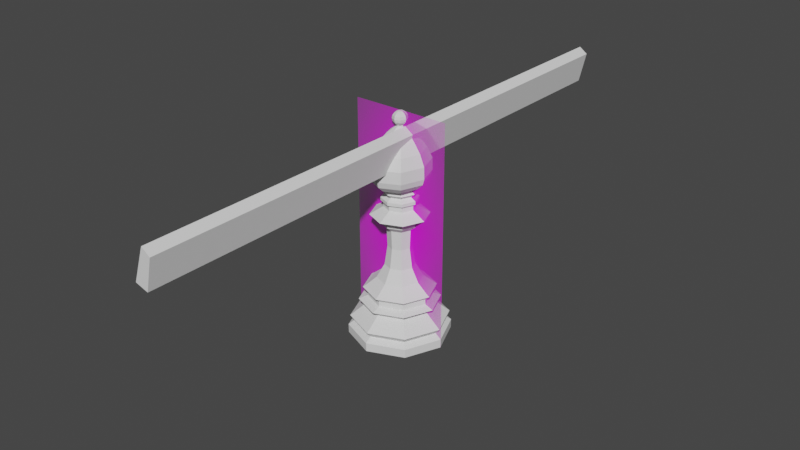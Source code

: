 # Source: bishop.blend  (saved by Blender 2.80.74; exported with 4.5.12 LTS)
import bpy
from mathutils import Matrix  # noqa: F401  (used for matrix-valued properties, if any)

bpy.ops.wm.read_factory_settings(use_empty=True)
scene = bpy.context.scene
scene.name = 'Scene'

# ---- collections
col_collection = bpy.data.collections.new('Collection'); scene.collection.children.link(col_collection)

# ---- images (referenced by path relative to the original .blend; pixels are not part of the script)
import os
ASSET_DIR = os.environ.get("B2B_ASSET_DIR", "")  # directory of the original .blend (textures are referenced by path, not embedded)
HERE = os.path.dirname(os.path.abspath(__file__))  # packed textures are extracted next to this script under _unpacked/

def load_image(name, relpath, width, height, colorspace="sRGB"):
    """Load a texture the original file referenced (path relative to the .blend, or extracted next to this script)."""
    p = next((c for c in (os.path.join(HERE, relpath), os.path.join(ASSET_DIR, relpath)) if relpath and os.path.exists(c)), "")
    if p:
        img = bpy.data.images.load(p, check_existing=True)
        img.name = name
    else:  # same state as the original file: an image datablock whose file is absent (Cycles renders it pink)
        img = bpy.data.images.new(name, width, height)
        img.source = "FILE"
        img.filepath = "//" + (relpath or name)
    img.colorspace_settings.name = colorspace
    return img
img_bishop_jpg = load_image('bishop.jpg', 'bishop.jpg', 1024, 1024, 'sRGB')

# ---- materials (node trees are filled in below, after node groups)
mat_pawn = bpy.data.materials.new('pawn')

# ---- material node trees
mat_pawn.use_nodes = True; mat_pawn.node_tree.nodes.clear()
_N = mat_pawn.node_tree.nodes; _L = mat_pawn.node_tree.links
n0 = _N.new('ShaderNodeOutputMaterial'); n0.name = 'Material Output'; n0.location = (300, 300)
n1 = _N.new('ShaderNodeTexImage'); n1.name = 'Image Texture'; n1.location = (-400, 60)
n1.image = img_bishop_jpg
n1.extension = 'CLIP'
n2 = _N.new('ShaderNodeBsdfDiffuse'); n2.name = 'Diffuse BSDF'; n2.location = (-200, 60)
n3 = _N.new('ShaderNodeBsdfTransparent'); n3.name = 'Transparent BSDF'; n3.location = (-200, 240)
n4 = _N.new('ShaderNodeMixShader'); n4.name = 'Mix Shader'; n4.location = (0, 300)
_L.new(n1.outputs[0], n2.inputs[0])
_L.new(n1.outputs[1], n4.inputs[0])
_L.new(n3.outputs[0], n4.inputs[1])
_L.new(n2.outputs[0], n4.inputs[2])
_L.new(n4.outputs[0], n0.inputs[0])
n0.is_active_output = True

# ---- world
world_world = bpy.data.worlds.new('World'); scene.world = world_world
world_world.use_nodes = True; world_world.node_tree.nodes.clear()
_N = world_world.node_tree.nodes; _L = world_world.node_tree.links
n0 = _N.new('ShaderNodeOutputWorld'); n0.name = 'World Output'; n0.location = (300, 300)
n1 = _N.new('ShaderNodeBackground'); n1.name = 'Background'; n1.location = (10, 300)
n1.inputs[0].default_value = (0.05088, 0.05088, 0.05088, 1.0)
_L.new(n1.outputs[0], n0.inputs[0])
n0.is_active_output = True
world_world.color = (0.05088, 0.05088, 0.05088)
world_world.use_sun_shadow = False
world_world.sun_shadow_jitter_overblur = 0.0

# ---- meshes
me_pawn = bpy.data.meshes.new('pawn')
me_pawn.from_pydata([(-0.015, -0.02555, 0.0), (0.015, -0.02555, 0.0), (-0.015, 0.02555, 0.0), (0.015, 0.02555, 0.0)], [], [(0, 1, 3, 2)])
_uv = me_pawn.uv_layers.new(name='UVMap')
_uv.uv.foreach_set('vector', [0.0, 0.0, 1.0, 0.0, 1.0, 1.0, 0.0, 1.0])
me_pawn.materials.append(mat_pawn)
me_pawn.use_remesh_preserve_volume = False
me_pawn.use_remesh_preserve_attributes = False
me_pawn.use_mirror_vertex_groups = False
me_pawn.update()
me_cylinder_001 = bpy.data.meshes.new('Cylinder.001')
me_cylinder_001.from_pydata([(2.716e-10, 0.009247, 0.0156), (0.01049, -1.627e-09, 0.0156), (-3.141e-09, -0.009247, 0.0156), (-0.01049, 6.6e-09, 0.0156), (0.007419, 0.006538, 0.0156), (0.007419, -0.006538, 0.0156), (-0.007419, -0.006538, 0.0156), (-0.007419, 0.006538, 0.0156), (-6.731e-11, 0.009714, 0.01087), (0.007793, 0.006869, 0.01087), (0.01102, -1.754e-09, 0.01087), (0.007793, -0.006869, 0.01087), (-3.638e-09, -0.009714, 0.01087), (-0.007793, -0.006869, 0.01087), (-0.01102, 6.881e-09, 0.01087), (-0.007793, 0.006869, 0.01087), (-2.201e-10, 0.01449, 0.006434), (0.01162, 0.01024, 0.006434), (0.01644, -2.844e-09, 0.006434), (0.01162, -0.01024, 0.006434), (-5.478e-09, -0.01449, 0.006434), (-0.01162, -0.01024, 0.006434), (-0.01644, 9.996e-09, 0.006434), (-0.01162, 0.01024, 0.006434), (-3.151e-10, 0.01315, 0.00457), (0.01055, 0.009299, 0.00457), (0.01492, -2.541e-09, 0.00457), (0.01055, -0.009299, 0.00457), (-5.039e-09, -0.01315, 0.00457), (-0.01055, -0.009299, 0.00457), (-0.01492, 9.087e-09, 0.00457), (-0.01055, 0.009299, 0.00457), (-4.233e-10, 0.01502, 0.002981), (0.01205, 0.01062, 0.002981), (0.01704, -3.019e-09, 0.002981), (0.01205, -0.01062, 0.002981), (-5.72e-09, -0.01502, 0.002981), (-0.01205, -0.01062, 0.002981), (-0.01704, 1.021e-08, 0.002981), (-0.01205, 0.01062, 0.002981), (-8.612e-10, 0.01497, 2.63e-16), (0.01201, 0.01058, 2.63e-16), (0.01698, -3.189e-09, 2.63e-16), (0.01201, -0.01058, 2.63e-16), (-5.673e-09, -0.01497, 2.63e-16), (-0.01201, -0.01058, 2.63e-16), (-0.01698, 9.735e-09, 2.63e-16), (-0.01201, 0.01058, 2.63e-16), (8.492e-11, 0.01192, 0.01263), (0.009562, 0.008427, 0.01263), (0.01352, -2.305e-09, 0.01263), (0.009562, -0.008427, 0.01263), (-4.305e-09, -0.01192, 0.01263), (-0.009562, -0.008427, 0.01263), (-0.01352, 8.294e-09, 0.01263), (-0.009562, 0.008427, 0.01263), (1.352e-10, 0.009343, 0.01379), (0.007496, 0.006606, 0.01379), (0.0106, -1.654e-09, 0.01379), (0.007496, -0.006606, 0.01379), (-3.312e-09, -0.009343, 0.01379), (-0.007496, -0.006606, 0.01379), (-0.0106, 6.658e-09, 0.01379), (-0.007496, 0.006606, 0.01379), (0.00686, 0.006046, 0.04317), (2.118e-09, 0.00855, 0.04317), (0.009702, -1.453e-09, 0.04317), (0.00686, -0.006046, 0.04317), (-1.043e-09, -0.00855, 0.04317), (-0.00686, -0.006046, 0.04317), (-0.009702, 6.158e-09, 0.04317), (-0.00686, 0.006046, 0.04317), (-0.00497, 3.453e-09, 0.02512), (-0.003514, 0.003097, 0.02512), (-4.252e-10, -0.00438, 0.02512), (-0.003514, -0.003097, 0.02512), (0.00497, -4.461e-10, 0.02512), (0.003514, -0.003097, 0.02512), (1.194e-09, 0.00438, 0.02512), (0.003514, 0.003097, 0.02512), (-0.006151, 4.133e-09, 0.04182), (1.668e-10, -0.005421, 0.04182), (0.006151, -6.925e-10, 0.04182), (2.171e-09, 0.005421, 0.04182), (-0.004349, 0.003833, 0.04182), (-0.004349, -0.003833, 0.04182), (0.004349, -0.003833, 0.04182), (0.004349, 0.003833, 0.04182), (0.003697, 0.003259, 0.04095), (0.005229, 1.221e-10, 0.04095), (0.003697, -0.003259, 0.04095), (1.424e-09, -0.004608, 0.04095), (-0.003697, -0.003259, 0.04095), (-0.005229, 1.904e-09, 0.04095), (-0.003697, 0.003259, 0.04095), (2.089e-09, 0.004608, 0.04095), (0.008567, 0.00755, 0.01699), (0.008567, -0.00755, 0.01699), (-0.008567, -0.00755, 0.01699), (-0.008567, 0.00755, 0.01699), (-0.01212, 7.509e-09, 0.01699), (-3.576e-09, -0.01068, 0.01699), (0.01212, -1.992e-09, 0.01699), (3.649e-10, 0.01068, 0.01699), (-0.007608, 4.945e-09, 0.02047), (-1.717e-09, -0.006705, 0.02047), (0.007608, -1.022e-09, 0.02047), (7.589e-10, 0.006705, 0.02047), (0.00538, 0.004741, 0.02047), (0.00538, -0.004741, 0.02047), (-0.00538, -0.004741, 0.02047), (-0.00538, 0.004741, 0.02047), (-0.003036, 0.002676, 0.03836), (-0.003036, -0.002676, 0.03836), (0.003036, -0.002676, 0.03836), (0.003036, 0.002676, 0.03836), (-0.004294, 3.077e-09, 0.03836), (5.306e-10, -0.003785, 0.03836), (0.004294, -2.92e-10, 0.03836), (1.93e-09, 0.003785, 0.03836), (-0.00627, 4.183e-09, 0.04018), (-3.093e-11, -0.005526, 0.04018), (0.00627, -7.359e-10, 0.04018), (2.012e-09, 0.005526, 0.04018), (-0.004434, 0.003908, 0.04018), (-0.004434, -0.003908, 0.04018), (0.004434, -0.003908, 0.04018), (0.004434, 0.003908, 0.04018), (0.005283, -1.488e-10, 0.04581), (0.003736, -0.003293, 0.04581), (1.074e-09, -0.004656, 0.04581), (-0.003736, -0.003293, 0.04581), (-0.005283, 2.621e-09, 0.04581), (-0.003736, 0.003293, 0.04581), (2.181e-09, 0.004656, 0.04581), (0.003736, 0.003293, 0.04581), (0.005283, -1.488e-10, 0.04747), (0.003736, -0.003293, 0.04747), (1.074e-09, -0.004656, 0.04747), (-0.003736, -0.003293, 0.04747), (-0.005283, 2.621e-09, 0.04747), (-0.003736, 0.003293, 0.04747), (2.181e-09, 0.004656, 0.04747), (0.003736, 0.003293, 0.04747), (0.006154, -3.172e-10, 0.04799), (0.004351, -0.003835, 0.04799), (8.411e-10, -0.005423, 0.04799), (-0.004351, -0.003835, 0.04799), (-0.006154, 2.909e-09, 0.04799), (-0.004351, 0.003835, 0.04799), (2.13e-09, 0.005423, 0.04799), (0.004351, 0.003835, 0.04799), (-0.006126, 2.923e-09, 0.04902), (-0.004332, 0.003818, 0.04902), (8.608e-10, -0.005399, 0.04902), (0.004332, 0.003818, 0.04902), (2.144e-09, 0.005399, 0.04902), (0.004332, -0.003818, 0.04902), (0.006126, -2.896e-10, 0.04902), (-0.004332, -0.003818, 0.04902), (0.00779, 0.006866, 0.0177), (0.00779, -0.006866, 0.0177), (-0.00779, -0.006866, 0.0177), (-0.00779, 0.006866, 0.0177), (-0.01102, 6.889e-09, 0.0177), (-3.14e-09, -0.009709, 0.0177), (0.01102, -1.751e-09, 0.0177), (4.442e-10, 0.009709, 0.0177), (-0.002821, 0.002486, 0.0318), (-0.002821, -0.002486, 0.0318), (0.002821, -0.002486, 0.0318), (0.002821, 0.002486, 0.0318), (-0.003989, 2.9e-09, 0.0318), (2.896e-10, -0.003516, 0.0318), (0.003989, -2.29e-10, 0.0318), (1.589e-09, 0.003516, 0.0318), (-0.00444, 2.374e-09, 0.05003), (-0.003139, 0.002767, 0.05003), (1.249e-09, -0.003913, 0.05003), (0.003139, 0.002767, 0.05003), (2.179e-09, 0.003913, 0.05003), (0.003139, -0.002767, 0.05003), (0.00444, 4.646e-11, 0.05003), (-0.003139, -0.002767, 0.05003), (-0.005815, 2.848e-09, 0.05129), (-0.004112, 0.003624, 0.05129), (9.324e-10, -0.005125, 0.05129), (0.004112, 0.003624, 0.05129), (2.15e-09, 0.005125, 0.05129), (0.004112, -0.003624, 0.05129), (0.005815, -2.005e-10, 0.05129), (-0.004112, -0.003624, 0.05129), (-0.004639, 2.426e-09, 0.05226), (-0.00328, 0.002891, 0.05226), (1.226e-09, -0.004089, 0.05226), (0.00328, 0.002891, 0.05226), (2.198e-09, 0.004089, 0.05226), (0.00328, -0.002891, 0.05226), (0.004639, -6.982e-12, 0.05226), (-0.00328, -0.002891, 0.05226), (1.63e-09, 0.003827, 0.07073), (1.682e-09, 0.006957, 0.05346), (0.002706, 0.002706, 0.07073), (0.003997, 0.003997, 0.06856), (0.005587, 0.005587, 0.06532), (0.006703, 0.006703, 0.06149), (0.006762, 0.006762, 0.05749), (0.00492, 0.00492, 0.05346), (0.002706, 0.002706, 0.05225), (0.003827, 2.538e-09, 0.07073), (0.005652, 2.298e-09, 0.06856), (0.007902, 2.334e-09, 0.06532), (0.00948, 2.285e-09, 0.06149), (0.009562, 2.318e-09, 0.05749), (0.006957, 2.413e-09, 0.05346), (0.003827, 2.538e-09, 0.05225), (0.002706, -0.002706, 0.07073), (0.003997, -0.003997, 0.06856), (0.005587, -0.005587, 0.06532), (0.006703, -0.006703, 0.06149), (0.006762, -0.006762, 0.05749), (0.00492, -0.00492, 0.05346), (0.002706, -0.002706, 0.05225), (1.726e-09, -0.003827, 0.07073), (1.552e-09, -0.005652, 0.06856), (1.471e-09, -0.007902, 0.06532), (1.949e-09, -0.00948, 0.06149), (1.635e-09, -0.009562, 0.05749), (1.588e-09, -0.006957, 0.05346), (1.726e-09, -0.003827, 0.05225), (-0.002706, -0.002706, 0.07073), (-0.003997, -0.003997, 0.06856), (-0.005587, -0.005587, 0.06532), (-0.006703, -0.006703, 0.06149), (-0.006762, -0.006762, 0.05749), (-0.00492, -0.00492, 0.05346), (-0.002706, -0.002706, 0.05225), (-0.003827, 2.538e-09, 0.07073), (-0.005652, 2.484e-09, 0.06856), (-0.007902, 2.334e-09, 0.06532), (-0.00948, 1.843e-09, 0.06149), (-0.009562, 2.249e-09, 0.05749), (-0.006957, 2.573e-09, 0.05346), (-0.003827, 2.538e-09, 0.05225), (-0.002706, 0.002706, 0.07073), (-0.003997, 0.003997, 0.06856), (-0.005587, 0.005587, 0.06532), (-0.006703, 0.006703, 0.06149), (-0.006762, 0.006762, 0.05749), (-0.00492, 0.00492, 0.05346), (-0.002706, 0.002706, 0.05225), (1.711e-09, 0.001142, 0.07276), (1.552e-09, 0.005652, 0.06856), (1.471e-09, 0.007902, 0.06532), (6.25e-10, 0.00948, 0.06149), (1.293e-09, 0.009562, 0.05749), (1.726e-09, 0.003827, 0.05225), (0.006351, 0.006351, 0.05547), (0.008982, 2.369e-09, 0.05547), (0.006351, -0.006351, 0.05547), (1.627e-09, -0.008982, 0.05547), (-0.006351, -0.006351, 0.05547), (-0.008982, 2.414e-09, 0.05547), (-0.006351, 0.006351, 0.05547), (1.485e-09, 0.008982, 0.05547), (0.0008076, 0.0008076, 0.07276), (0.001142, 2.575e-09, 0.07276), (0.0008076, -0.0008076, 0.07276), (1.74e-09, -0.001142, 0.07276), (-0.0008076, -0.0008076, 0.07276), (-0.001142, 2.575e-09, 0.07276), (-0.0008076, 0.0008076, 0.07276), (1.711e-09, 0.001142, 0.07317), (0.0008076, 0.0008076, 0.07317), (0.001142, 2.575e-09, 0.07317), (0.0008076, -0.0008076, 0.07317), (1.74e-09, -0.001142, 0.07317), (-0.0008076, -0.0008076, 0.07317), (-0.001142, 2.575e-09, 0.07317), (-0.0008076, 0.0008076, 0.07317), (1.734e-09, 0.0009066, 0.0775), (1.734e-09, 0.001675, 0.07364), (0.000641, 0.000641, 0.0775), (0.001184, 0.001184, 0.07699), (0.001548, 0.001548, 0.07622), (0.001675, 0.001675, 0.07531), (0.001548, 0.001548, 0.07441), (0.001184, 0.001184, 0.07364), (0.000641, 0.000641, 0.07312), (0.0009066, 2.188e-09, 0.0775), (0.001675, 2.133e-09, 0.07699), (0.002189, 2.133e-09, 0.07622), (0.002369, 2.133e-09, 0.07531), (0.002189, 2.133e-09, 0.07441), (0.001675, 2.133e-09, 0.07364), (0.0009066, 2.188e-09, 0.07312), (0.000641, -0.000641, 0.0775), (0.001184, -0.001184, 0.07699), (0.001548, -0.001548, 0.07622), (0.001675, -0.001675, 0.07531), (0.001548, -0.001548, 0.07441), (0.001184, -0.001184, 0.07364), (0.000641, -0.000641, 0.07312), (1.757e-09, -0.0009066, 0.0775), (1.702e-09, -0.001675, 0.07699), (1.702e-09, -0.002189, 0.07622), (1.812e-09, -0.002369, 0.07531), (1.702e-09, -0.002189, 0.07441), (1.702e-09, -0.001675, 0.07364), (1.757e-09, -0.0009066, 0.07312), (-0.000641, -0.000641, 0.0775), (-0.001184, -0.001184, 0.07699), (-0.001548, -0.001548, 0.07622), (-0.001675, -0.001675, 0.07531), (-0.001548, -0.001548, 0.07441), (-0.001184, -0.001184, 0.07364), (-0.000641, -0.000641, 0.07312), (-0.0009066, 2.188e-09, 0.0775), (-0.001675, 2.188e-09, 0.07699), (-0.002189, 2.133e-09, 0.07622), (-0.002369, 2.023e-09, 0.07531), (-0.002189, 2.133e-09, 0.07441), (-0.001675, 2.188e-09, 0.07364), (-0.0009066, 2.188e-09, 0.07312), (-0.000641, 0.000641, 0.0775), (-0.001184, 0.001184, 0.07699), (-0.001548, 0.001548, 0.07622), (-0.001675, 0.001675, 0.07531), (-0.001548, 0.001548, 0.07441), (-0.001184, 0.001184, 0.07364), (-0.000641, 0.000641, 0.07312), (1.734e-09, 1.807e-09, 0.07768), (1.702e-09, 0.001675, 0.07699), (1.702e-09, 0.002189, 0.07622), (1.481e-09, 0.002369, 0.07531), (1.702e-09, 0.002189, 0.07441), (1.757e-09, 0.0009066, 0.07312)], [], [(42, 41, 33, 34), (43, 42, 34, 35), (44, 43, 35, 36), (45, 44, 36, 37), (46, 45, 37, 38), (47, 46, 38, 39), (40, 47, 39, 32), (108, 79, 76, 106), (84, 80, 70, 71), (17, 16, 8, 9), (40, 41, 42, 43, 44, 45, 46, 47), (25, 26, 34, 33), (25, 33, 32, 24), (24, 31, 23, 16), (31, 30, 22, 23), (30, 29, 21, 22), (29, 28, 20, 21), (28, 27, 19, 20), (27, 26, 18, 19), (10, 9, 49, 50), (40, 32, 33, 41), (24, 32, 39, 31), (30, 31, 39, 38), (29, 30, 38, 37), (28, 29, 37, 36), (27, 28, 36, 35), (26, 27, 35, 34), (18, 17, 9, 10), (26, 25, 17, 18), (25, 24, 16, 17), (16, 23, 15, 8), (23, 22, 14, 15), (22, 21, 13, 14), (21, 20, 12, 13), (20, 19, 11, 12), (19, 18, 10, 11), (63, 56, 48, 55), (111, 73, 78, 107), (104, 72, 73, 111), (110, 75, 72, 104), (105, 74, 75, 110), (109, 77, 74, 105), (106, 76, 77, 109), (11, 10, 50, 51), (12, 11, 51, 52), (13, 12, 52, 53), (14, 13, 53, 54), (15, 14, 54, 55), (8, 15, 55, 48), (9, 8, 48, 49), (49, 57, 58, 50), (50, 58, 59, 51), (51, 59, 60, 52), (52, 60, 61, 53), (53, 61, 62, 54), (54, 62, 63, 55), (56, 0, 4, 57), (48, 56, 57, 49), (85, 81, 68, 69), (86, 82, 66, 67), (87, 83, 65, 64), (83, 84, 71, 65), (80, 85, 69, 70), (81, 86, 67, 68), (82, 87, 64, 66), (57, 4, 1, 58), (62, 3, 7, 63), (60, 2, 6, 61), (58, 1, 5, 59), (0, 103, 96, 4), (63, 7, 0, 56), (61, 6, 3, 62), (59, 5, 2, 60), (122, 127, 87, 82), (121, 126, 86, 81), (120, 125, 85, 80), (123, 124, 84, 83), (127, 123, 83, 87), (126, 122, 82, 86), (125, 121, 81, 85), (124, 120, 80, 84), (107, 78, 79, 108), (1, 102, 97, 5), (5, 97, 101, 2), (2, 101, 98, 6), (6, 98, 100, 3), (3, 100, 99, 7), (7, 99, 103, 0), (4, 96, 102, 1), (167, 107, 108, 160), (166, 106, 109, 161), (161, 109, 105, 165), (165, 105, 110, 162), (162, 110, 104, 164), (164, 104, 111, 163), (163, 111, 107, 167), (160, 108, 106, 166), (168, 172, 116, 112), (169, 173, 117, 113), (170, 174, 118, 114), (171, 175, 119, 115), (175, 168, 112, 119), (172, 169, 113, 116), (173, 170, 114, 117), (174, 171, 115, 118), (112, 116, 120, 124), (113, 117, 121, 125), (114, 118, 122, 126), (115, 119, 123, 127), (119, 112, 124, 123), (116, 113, 125, 120), (117, 114, 126, 121), (118, 115, 127, 122), (66, 128, 129, 67), (70, 132, 133, 71), (68, 130, 131, 69), (71, 133, 134, 65), (69, 131, 132, 70), (67, 129, 130, 68), (66, 64, 135, 128), (65, 134, 135, 64), (132, 131, 139, 140), (131, 130, 138, 139), (129, 128, 136, 137), (135, 134, 142, 143), (130, 129, 137, 138), (134, 133, 141, 142), (133, 132, 140, 141), (128, 135, 143, 136), (143, 142, 150, 151), (138, 137, 145, 146), (142, 141, 149, 150), (141, 140, 148, 149), (136, 143, 151, 144), (140, 139, 147, 148), (139, 138, 146, 147), (137, 136, 144, 145), (146, 145, 157, 154), (150, 149, 153, 156), (149, 148, 152, 153), (144, 151, 155, 158), (148, 147, 159, 152), (145, 144, 158, 157), (147, 146, 154, 159), (151, 150, 156, 155), (96, 160, 166, 102), (99, 163, 167, 103), (100, 164, 163, 99), (98, 162, 164, 100), (101, 165, 162, 98), (97, 161, 165, 101), (102, 166, 161, 97), (103, 167, 160, 96), (76, 79, 171, 174), (74, 77, 170, 173), (72, 75, 169, 172), (78, 73, 168, 175), (79, 78, 175, 171), (77, 76, 174, 170), (75, 74, 173, 169), (73, 72, 172, 168), (152, 159, 183, 176), (153, 152, 176, 177), (154, 157, 181, 178), (157, 158, 182, 181), (158, 155, 179, 182), (156, 153, 177, 180), (155, 156, 180, 179), (159, 154, 178, 183), (176, 183, 191, 184), (177, 176, 184, 185), (178, 181, 189, 186), (181, 182, 190, 189), (182, 179, 187, 190), (180, 177, 185, 188), (179, 180, 188, 187), (183, 178, 186, 191), (187, 188, 196, 195), (191, 186, 194, 199), (184, 191, 199, 192), (185, 184, 192, 193), (186, 189, 197, 194), (189, 190, 198, 197), (190, 187, 195, 198), (188, 185, 193, 196), (255, 254, 205, 206), (253, 252, 203, 204), (202, 200, 251, 265), (264, 255, 206, 257), (254, 253, 204, 205), (252, 200, 202, 203), (256, 201, 207, 208), (257, 206, 213, 258), (205, 204, 211, 212), (203, 202, 209, 210), (208, 207, 214, 215), (206, 205, 212, 213), (204, 203, 210, 211), (244, 237, 270, 271), (210, 209, 216, 217), (215, 214, 221, 222), (213, 212, 219, 220), (211, 210, 217, 218), (237, 230, 269, 270), (258, 213, 220, 259), (212, 211, 218, 219), (222, 221, 228, 229), (220, 219, 226, 227), (218, 217, 224, 225), (209, 202, 265, 266), (259, 220, 227, 260), (219, 218, 225, 226), (217, 216, 223, 224), (230, 223, 268, 269), (260, 227, 234, 261), (226, 225, 232, 233), (224, 223, 230, 231), (229, 228, 235, 236), (227, 226, 233, 234), (225, 224, 231, 232), (261, 234, 241, 262), (233, 232, 239, 240), (231, 230, 237, 238), (236, 235, 242, 243), (234, 233, 240, 241), (232, 231, 238, 239), (200, 244, 271, 251), (243, 242, 249, 250), (241, 240, 247, 248), (239, 238, 245, 246), (223, 216, 267, 268), (262, 241, 248, 263), (240, 239, 246, 247), (238, 237, 244, 245), (248, 247, 254, 255), (246, 245, 252, 253), (216, 209, 266, 267), (263, 248, 255, 264), (247, 246, 253, 254), (245, 244, 200, 252), (250, 249, 201, 256), (199, 236, 243, 192), (192, 243, 250, 193), (193, 250, 256, 196), (196, 256, 208, 195), (195, 208, 215, 198), (198, 215, 222, 197), (197, 222, 229, 194), (194, 229, 236, 199), (249, 263, 264, 201), (242, 262, 263, 249), (235, 261, 262, 242), (228, 260, 261, 235), (221, 259, 260, 228), (214, 258, 259, 221), (207, 257, 258, 214), (201, 264, 257, 207), (266, 265, 273, 274), (268, 267, 275, 276), (270, 269, 277, 278), (265, 251, 272, 273), (271, 270, 278, 279), (267, 266, 274, 275), (251, 271, 279, 272), (269, 268, 276, 277), (276, 309, 316, 277), (281, 335, 286, 287), (334, 333, 284, 285), (332, 280, 282, 283), (336, 281, 287, 288), (335, 334, 285, 286), (333, 332, 283, 284), (280, 331, 282), (283, 282, 289, 290), (288, 287, 294, 295), (286, 285, 292, 293), (284, 283, 290, 291), (282, 331, 289), (275, 302, 309, 276), (287, 286, 293, 294), (285, 284, 291, 292), (295, 294, 301, 302), (293, 292, 299, 300), (291, 290, 297, 298), (289, 331, 296), (274, 295, 302, 275), (294, 293, 300, 301), (292, 291, 298, 299), (290, 289, 296, 297), (296, 331, 303), (273, 288, 295, 274), (301, 300, 307, 308), (299, 298, 305, 306), (297, 296, 303, 304), (302, 301, 308, 309), (300, 299, 306, 307), (298, 297, 304, 305), (308, 307, 314, 315), (306, 305, 312, 313), (304, 303, 310, 311), (309, 308, 315, 316), (307, 306, 313, 314), (305, 304, 311, 312), (303, 331, 310), (272, 336, 288, 273), (316, 315, 322, 323), (314, 313, 320, 321), (312, 311, 318, 319), (310, 331, 317), (278, 323, 330, 279), (315, 314, 321, 322), (313, 312, 319, 320), (311, 310, 317, 318), (321, 320, 327, 328), (319, 318, 325, 326), (317, 331, 324), (279, 330, 336, 272), (322, 321, 328, 329), (320, 319, 326, 327), (318, 317, 324, 325), (323, 322, 329, 330), (277, 316, 323, 278), (329, 328, 335, 281), (327, 326, 333, 334), (325, 324, 280, 332), (330, 329, 281, 336), (328, 327, 334, 335), (326, 325, 332, 333), (324, 331, 280)])
_uv = me_cylinder_001.uv_layers.new(name='UVMap')
_uv.uv.foreach_set('vector', [0.9813, 0.25, 0.9135, 0.4135, 0.8815, 0.6086, 0.7889, 0.5812, 0.9135, 0.08645, 0.9813, 0.25, 0.7889, 0.5812, 0.6735, 0.5537, 0.75, 0.01871, 0.9135, 0.08645, 0.6735, 0.5537, 0.542, 0.5423, 0.5865, 0.08645, 0.75, 0.01871, 0.542, 0.5423, 0.4105, 0.5537, 0.5187, 0.25, 0.5865, 0.08645, 0.4105, 0.5537, 0.2951, 0.5812, 0.5865, 0.4135, 0.5187, 0.25, 0.2951, 0.5812, 0.2025, 0.6086, 0.75, 0.4813, 0.5865, 0.4135, 0.2025, 0.6086, 0.1257, 0.62, 0.8751, 0.9865, 0.875, 1.0, 0.75, 1.0, 0.75, 0.9865, 0.125, 1.0, 0.25, 1.0, 0.2691, 0.9612, 0.1528, 0.9612, 0.8755, 0.7429, 0.9936, 0.7437, 1.002, 0.8499, 0.8751, 0.8498, 0.75, 0.4813, 0.9135, 0.4135, 0.9813, 0.25, 0.9135, 0.08645, 0.75, 0.01871, 0.5865, 0.08645, 0.5187, 0.25, 0.5865, 0.4135, 0.8765, 0.6822, 0.759, 0.6758, 0.7889, 0.5812, 0.8815, 0.6086, 0.8765, 0.6822, 0.8815, 0.6086, 0.9583, 0.62, 0.9894, 0.6848, 0.02996, 0.6848, 0.1428, 0.6822, 0.13, 0.7429, 0.01179, 0.7437, 0.1428, 0.6822, 0.2603, 0.6758, 0.2529, 0.7411, 0.13, 0.7429, 0.2603, 0.6758, 0.3831, 0.6694, 0.3773, 0.7393, 0.2529, 0.7411, 0.3831, 0.6694, 0.5097, 0.6668, 0.5027, 0.7385, 0.3773, 0.7393, 0.5097, 0.6668, 0.6362, 0.6694, 0.6282, 0.7393, 0.5027, 0.7385, 0.6362, 0.6694, 0.759, 0.6758, 0.7526, 0.7411, 0.6282, 0.7393, 0.7504, 0.8495, 0.8751, 0.8498, 0.875, 0.9257, 0.7502, 0.9255, 0.75, 0.4813, 0.9583, 0.62, 0.8815, 0.6086, 0.9135, 0.4135, 0.02996, 0.6848, 0.1257, 0.62, 0.2025, 0.6086, 0.1428, 0.6822, 0.2603, 0.6758, 0.1428, 0.6822, 0.2025, 0.6086, 0.2951, 0.5812, 0.3831, 0.6694, 0.2603, 0.6758, 0.2951, 0.5812, 0.4105, 0.5537, 0.5097, 0.6668, 0.3831, 0.6694, 0.4105, 0.5537, 0.542, 0.5423, 0.6362, 0.6694, 0.5097, 0.6668, 0.542, 0.5423, 0.6735, 0.5537, 0.759, 0.6758, 0.6362, 0.6694, 0.6735, 0.5537, 0.7889, 0.5812, 0.7526, 0.7411, 0.8755, 0.7429, 0.8751, 0.8498, 0.7504, 0.8495, 0.759, 0.6758, 0.8765, 0.6822, 0.8755, 0.7429, 0.7526, 0.7411, 0.8765, 0.6822, 0.9894, 0.6848, 0.9936, 0.7437, 0.8755, 0.7429, 0.01179, 0.7437, 0.13, 0.7429, 0.1258, 0.8498, -0.0008605, 0.8499, 0.13, 0.7429, 0.2529, 0.7411, 0.2504, 0.8495, 0.1258, 0.8498, 0.2529, 0.7411, 0.3773, 0.7393, 0.3754, 0.8492, 0.2504, 0.8495, 0.3773, 0.7393, 0.5027, 0.7385, 0.5004, 0.849, 0.3754, 0.8492, 0.5027, 0.7385, 0.6282, 0.7393, 0.6255, 0.8492, 0.5004, 0.849, 0.6282, 0.7393, 0.7526, 0.7411, 0.7504, 0.8495, 0.6255, 0.8492, 0.1252, 0.9663, 0.001443, 0.9664, 0.005048, 0.9257, 0.1255, 0.9257, 0.125, 0.9865, 0.125, 1.0, -9.313e-10, 1.0, -0.006776, 0.9866, 0.25, 0.9865, 0.25, 1.0, 0.125, 1.0, 0.125, 0.9865, 0.375, 0.9865, 0.375, 1.0, 0.25, 1.0, 0.25, 0.9865, 0.5, 0.9865, 0.5, 1.0, 0.375, 1.0, 0.375, 0.9865, 0.625, 0.9865, 0.625, 1.0, 0.5, 1.0, 0.5, 0.9865, 0.75, 0.9865, 0.75, 1.0, 0.625, 1.0, 0.625, 0.9865, 0.6255, 0.8492, 0.7504, 0.8495, 0.7502, 0.9255, 0.6253, 0.9254, 0.5004, 0.849, 0.6255, 0.8492, 0.6253, 0.9254, 0.5002, 0.9253, 0.3754, 0.8492, 0.5004, 0.849, 0.5002, 0.9253, 0.3752, 0.9254, 0.2504, 0.8495, 0.3754, 0.8492, 0.3752, 0.9254, 0.2502, 0.9255, 0.1258, 0.8498, 0.2504, 0.8495, 0.2502, 0.9255, 0.1255, 0.9257, -0.0008605, 0.8499, 0.1258, 0.8498, 0.1255, 0.9257, 0.005048, 0.9257, 0.8751, 0.8498, 1.002, 0.8499, 0.9954, 0.9257, 0.875, 0.9257, 0.875, 0.9257, 0.875, 0.9663, 0.7501, 0.9663, 0.7502, 0.9255, 0.7502, 0.9255, 0.7501, 0.9663, 0.6251, 0.9662, 0.6253, 0.9254, 0.6253, 0.9254, 0.6251, 0.9662, 0.5001, 0.9662, 0.5002, 0.9253, 0.5002, 0.9253, 0.5001, 0.9662, 0.3751, 0.9662, 0.3752, 0.9254, 0.3752, 0.9254, 0.3751, 0.9662, 0.2501, 0.9663, 0.2502, 0.9255, 0.2502, 0.9255, 0.2501, 0.9663, 0.1252, 0.9663, 0.1255, 0.9257, 0.9988, 0.9664, 1.002, 0.9725, 0.8751, 0.9725, 0.875, 0.9663, 0.9954, 0.9257, 0.9988, 0.9664, 0.875, 0.9663, 0.875, 0.9257, 0.375, 1.0, 0.5, 1.0, 0.4834, 0.9612, 0.3584, 0.9612, 0.625, 1.0, 0.75, 1.0, 0.7334, 0.9612, 0.6084, 0.9612, 0.875, 1.0, 0.9998, 1.0, 0.9688, 0.9374, 0.8584, 0.9612, 0.0002299, 1.0, 0.125, 1.0, 0.1528, 0.9612, 0.01567, 0.985, 0.25, 1.0, 0.375, 1.0, 0.3584, 0.9612, 0.2691, 0.9612, 0.5, 1.0, 0.625, 1.0, 0.6084, 0.9612, 0.4834, 0.9612, 0.75, 1.0, 0.875, 1.0, 0.8584, 0.9612, 0.7334, 0.9612, 0.875, 0.9663, 0.8751, 0.9725, 0.7501, 0.9724, 0.7501, 0.9663, 0.2501, 0.9663, 0.2501, 0.9724, 0.1251, 0.9725, 0.1252, 0.9663, 0.5001, 0.9662, 0.5001, 0.9723, 0.3751, 0.9724, 0.3751, 0.9662, 0.7501, 0.9663, 0.7501, 0.9724, 0.6251, 0.9724, 0.6251, 0.9662, 1.002, 0.9725, 1.008, 0.9765, 0.8751, 0.9765, 0.8751, 0.9725, 0.1252, 0.9663, 0.1251, 0.9725, -0.002027, 0.9725, 0.001443, 0.9664, 0.3751, 0.9662, 0.3751, 0.9724, 0.2501, 0.9724, 0.2501, 0.9663, 0.6251, 0.9662, 0.6251, 0.9724, 0.5001, 0.9723, 0.5001, 0.9662, 0.75, 1.0, 0.875, 1.0, 0.875, 1.0, 0.75, 1.0, 0.5, 1.0, 0.625, 1.0, 0.625, 1.0, 0.5, 1.0, 0.25, 1.0, 0.375, 1.0, 0.375, 1.0, 0.25, 1.0, -0.001316, 1.0, 0.125, 1.0, 0.125, 1.0, 0.0002299, 1.0, 0.875, 1.0, 1.001, 1.0, 0.9998, 1.0, 0.875, 1.0, 0.625, 1.0, 0.75, 1.0, 0.75, 1.0, 0.625, 1.0, 0.375, 1.0, 0.5, 1.0, 0.5, 1.0, 0.375, 1.0, 0.125, 1.0, 0.25, 1.0, 0.25, 1.0, 0.125, 1.0, 1.007, 0.9866, 1.0, 1.0, 0.875, 1.0, 0.8751, 0.9865, 0.7501, 0.9724, 0.7501, 0.9764, 0.6251, 0.9764, 0.6251, 0.9724, 0.6251, 0.9724, 0.6251, 0.9764, 0.5001, 0.9764, 0.5001, 0.9723, 0.5001, 0.9723, 0.5001, 0.9764, 0.3751, 0.9764, 0.3751, 0.9724, 0.3751, 0.9724, 0.3751, 0.9764, 0.2501, 0.9764, 0.2501, 0.9724, 0.2501, 0.9724, 0.2501, 0.9764, 0.125, 0.9765, 0.1251, 0.9725, 0.1251, 0.9725, 0.125, 0.9765, -0.007867, 0.9765, -0.002027, 0.9725, 0.8751, 0.9725, 0.8751, 0.9765, 0.7501, 0.9764, 0.7501, 0.9724, 1.012, 0.9786, 1.007, 0.9866, 0.8751, 0.9865, 0.875, 0.9786, 0.7501, 0.9785, 0.75, 0.9865, 0.625, 0.9865, 0.6251, 0.9785, 0.6251, 0.9785, 0.625, 0.9865, 0.5, 0.9865, 0.5001, 0.9784, 0.5001, 0.9784, 0.5, 0.9865, 0.375, 0.9865, 0.3751, 0.9785, 0.3751, 0.9785, 0.375, 0.9865, 0.25, 0.9865, 0.2501, 0.9785, 0.2501, 0.9785, 0.25, 0.9865, 0.125, 0.9865, 0.1251, 0.9786, 0.1251, 0.9786, 0.125, 0.9865, -0.006776, 0.9866, -0.01191, 0.9786, 0.875, 0.9786, 0.8751, 0.9865, 0.75, 0.9865, 0.7501, 0.9785, 0.125, 1.0, 0.25, 1.0, 0.25, 1.0, 0.125, 1.0, 0.375, 1.0, 0.5, 1.0, 0.5, 1.0, 0.375, 1.0, 0.625, 1.0, 0.75, 1.0, 0.75, 1.0, 0.625, 1.0, 0.875, 1.0, 1.001, 1.0, 1.003, 1.0, 0.875, 1.0, -0.001254, 1.0, 0.125, 1.0, 0.125, 1.0, -0.002558, 1.0, 0.25, 1.0, 0.375, 1.0, 0.375, 1.0, 0.25, 1.0, 0.5, 1.0, 0.625, 1.0, 0.625, 1.0, 0.5, 1.0, 0.75, 1.0, 0.875, 1.0, 0.875, 1.0, 0.75, 1.0, 0.125, 1.0, 0.25, 1.0, 0.25, 1.0, 0.125, 1.0, 0.375, 1.0, 0.5, 1.0, 0.5, 1.0, 0.375, 1.0, 0.625, 1.0, 0.75, 1.0, 0.75, 1.0, 0.625, 1.0, 0.875, 1.0, 1.003, 1.0, 1.001, 1.0, 0.875, 1.0, -0.002558, 1.0, 0.125, 1.0, 0.125, 1.0, -0.001316, 1.0, 0.25, 1.0, 0.375, 1.0, 0.375, 1.0, 0.25, 1.0, 0.5, 1.0, 0.625, 1.0, 0.625, 1.0, 0.5, 1.0, 0.75, 1.0, 0.875, 1.0, 0.875, 1.0, 0.75, 1.0, 0.7334, 0.9612, 0.5708, 0.6031, 0.5847, 0.8847, 0.6084, 0.9612, 0.2691, 0.9612, 0.5217, 0.6031, 0.2168, 0.8847, 0.1528, 0.9612, 0.4834, 0.9612, 0.3208, 0.6031, 0.3347, 0.8847, 0.3584, 0.9612, 0.1528, 0.9612, 0.4007, 0.6022, 0.09097, 0.8921, 0.01567, 0.985, 0.3584, 0.9612, 0.1944, 0.6031, 0.2209, 0.8847, 0.2691, 0.9612, 0.6084, 0.9612, 0.4458, 0.6031, 0.4597, 0.8847, 0.4834, 0.9612, 0.7334, 0.9612, 0.8584, 0.9612, 0.6958, 0.6031, 0.7097, 0.8847, 0.9688, 0.9374, 0.8162, 0.5956, 0.8352, 0.8856, 0.8584, 0.9612, 0.2209, 0.8847, 0.1944, 0.6031, 0.1944, 0.6031, 0.2209, 0.8847, 0.3347, 0.8847, 0.3208, 0.6031, 0.3208, 0.6031, 0.3347, 0.8847, 0.5847, 0.8847, 0.5708, 0.6031, 0.5708, 0.6031, 0.5847, 0.8847, 0.8352, 0.8856, 0.8162, 0.5956, 0.8162, 0.5956, 0.8352, 0.8856, 0.4597, 0.8847, 0.4458, 0.6031, 0.4458, 0.6031, 0.4597, 0.8847, 0.09097, 0.8921, 0.4007, 0.6022, 0.4007, 0.6022, 0.09097, 0.8921, 0.2168, 0.8847, 0.5217, 0.6031, 0.5217, 0.6031, 0.2168, 0.8847, 0.7097, 0.8847, 0.6958, 0.6031, 0.6958, 0.6031, 0.7097, 0.8847, 0.8352, 0.8856, 0.8162, 0.5956, 0.8162, 0.5956, 0.8352, 0.8856, 0.4597, 0.8847, 0.4458, 0.6031, 0.4458, 0.6031, 0.4597, 0.8847, 0.09097, 0.8921, 0.4007, 0.6022, 0.4007, 0.6022, 0.09097, 0.8921, 0.2168, 0.8847, 0.5217, 0.6031, 0.5217, 0.6031, 0.2168, 0.8847, 0.7097, 0.8847, 0.6958, 0.6031, 0.6958, 0.6031, 0.7097, 0.8847, 0.2209, 0.8847, 0.1944, 0.6031, 0.1944, 0.6031, 0.2209, 0.8847, 0.3347, 0.8847, 0.3208, 0.6031, 0.3208, 0.6031, 0.3347, 0.8847, 0.5847, 0.8847, 0.5708, 0.6031, 0.5708, 0.6031, 0.5847, 0.8847, 0.4597, 0.8847, 0.4458, 0.6031, 0.4459, 0.6051, 0.4596, 0.8826, 0.09097, 0.8921, 0.4007, 0.6022, 0.3985, 0.6043, 0.09321, 0.89, 0.2168, 0.8847, 0.5217, 0.6031, 0.5195, 0.6051, 0.219, 0.8826, 0.7097, 0.8847, 0.6958, 0.6031, 0.6959, 0.6051, 0.7096, 0.8826, 0.2209, 0.8847, 0.1944, 0.6031, 0.1946, 0.6051, 0.2207, 0.8826, 0.5847, 0.8847, 0.5708, 0.6031, 0.5709, 0.6051, 0.5846, 0.8826, 0.3347, 0.8847, 0.3208, 0.6031, 0.3209, 0.6051, 0.3346, 0.8826, 0.8352, 0.8856, 0.8162, 0.5956, 0.8163, 0.5977, 0.8351, 0.8835, 0.8751, 0.9765, 0.875, 0.9786, 0.7501, 0.9785, 0.7501, 0.9764, 0.125, 0.9765, 0.1251, 0.9786, -0.01191, 0.9786, -0.007867, 0.9765, 0.2501, 0.9764, 0.2501, 0.9785, 0.1251, 0.9786, 0.125, 0.9765, 0.3751, 0.9764, 0.3751, 0.9785, 0.2501, 0.9785, 0.2501, 0.9764, 0.5001, 0.9764, 0.5001, 0.9784, 0.3751, 0.9785, 0.3751, 0.9764, 0.6251, 0.9764, 0.6251, 0.9785, 0.5001, 0.9784, 0.5001, 0.9764, 0.7501, 0.9764, 0.7501, 0.9785, 0.6251, 0.9785, 0.6251, 0.9764, 1.008, 0.9765, 1.012, 0.9786, 0.875, 0.9786, 0.8751, 0.9765, 0.75, 1.0, 0.875, 1.0, 0.875, 1.0, 0.75, 1.0, 0.5, 1.0, 0.625, 1.0, 0.625, 1.0, 0.5, 1.0, 0.25, 1.0, 0.375, 1.0, 0.375, 1.0, 0.25, 1.0, -9.313e-10, 1.0, 0.125, 1.0, 0.125, 1.0, -0.001254, 1.0, 0.875, 1.0, 1.0, 1.0, 1.001, 1.0, 0.875, 1.0, 0.625, 1.0, 0.75, 1.0, 0.75, 1.0, 0.625, 1.0, 0.375, 1.0, 0.5, 1.0, 0.5, 1.0, 0.375, 1.0, 0.125, 1.0, 0.25, 1.0, 0.25, 1.0, 0.125, 1.0, 0.2207, 0.8826, 0.1946, 0.6051, 0.1946, 0.6051, 0.2207, 0.8826, 0.219, 0.8826, 0.5195, 0.6051, 0.5195, 0.6051, 0.219, 0.8826, 0.4596, 0.8826, 0.4459, 0.6051, 0.4459, 0.6051, 0.4596, 0.8826, 0.5846, 0.8826, 0.5709, 0.6051, 0.5709, 0.6051, 0.5846, 0.8826, 0.7096, 0.8826, 0.6959, 0.6051, 0.6959, 0.6051, 0.7096, 0.8826, 0.09321, 0.89, 0.3985, 0.6043, 0.3985, 0.6043, 0.09321, 0.89, 0.8351, 0.8835, 0.8163, 0.5977, 0.8163, 0.5977, 0.8351, 0.8835, 0.3346, 0.8826, 0.3209, 0.6051, 0.3209, 0.6051, 0.3346, 0.8826, 0.2207, 0.8826, 0.1946, 0.6051, 0.1946, 0.6051, 0.2207, 0.8826, 0.219, 0.8826, 0.5195, 0.6051, 0.5195, 0.6051, 0.219, 0.8826, 0.4596, 0.8826, 0.4459, 0.6051, 0.4459, 0.6051, 0.4596, 0.8826, 0.5846, 0.8826, 0.5709, 0.6051, 0.5709, 0.6051, 0.5846, 0.8826, 0.7096, 0.8826, 0.6959, 0.6051, 0.6959, 0.6051, 0.7096, 0.8826, 0.09321, 0.89, 0.3985, 0.6043, 0.3985, 0.6043, 0.09321, 0.89, 0.8351, 0.8835, 0.8163, 0.5977, 0.8163, 0.5977, 0.8351, 0.8835, 0.3346, 0.8826, 0.3209, 0.6051, 0.3209, 0.6051, 0.3346, 0.8826, 0.8351, 0.8835, 0.8163, 0.5977, 0.8163, 0.5977, 0.8351, 0.8835, 0.3346, 0.8826, 0.3209, 0.6051, 0.3209, 0.6051, 0.3346, 0.8826, 0.2207, 0.8826, 0.1946, 0.6051, 0.1946, 0.6051, 0.2207, 0.8826, 0.219, 0.8826, 0.5195, 0.6051, 0.5195, 0.6051, 0.219, 0.8826, 0.4596, 0.8826, 0.4459, 0.6051, 0.4459, 0.6051, 0.4596, 0.8826, 0.5846, 0.8826, 0.5709, 0.6051, 0.5709, 0.6051, 0.5846, 0.8826, 0.7096, 0.8826, 0.6959, 0.6051, 0.6959, 0.6051, 0.7096, 0.8826, 0.09321, 0.89, 0.3985, 0.6043, 0.3985, 0.6043, 0.09321, 0.89, 0.75, 0.3572, 0.75, 0.5, 0.625, 0.5, 0.6241, 0.3591, 0.75, 0.625, 0.75, 0.75, 0.625, 0.75, 0.625, 0.625, 0.625, 0.875, 0.75, 0.875, 0.75, 0.875, 0.625, 0.875, 0.75, 0.2767, 0.75, 0.3572, 0.6241, 0.3591, 0.6238, 0.2779, 0.75, 0.5, 0.75, 0.625, 0.625, 0.625, 0.625, 0.5, 0.75, 0.75, 0.75, 0.875, 0.625, 0.875, 0.625, 0.75, 0.75, 0.125, 0.75, 0.1962, 0.6234, 0.1967, 0.625, 0.125, 0.6238, 0.2779, 0.6241, 0.3591, 0.5, 0.3582, 0.5, 0.2777, 0.625, 0.5, 0.625, 0.625, 0.5, 0.625, 0.5, 0.5, 0.625, 0.75, 0.625, 0.875, 0.5, 0.875, 0.5, 0.75, 0.625, 0.125, 0.6234, 0.1967, 0.5, 0.1972, 0.5, 0.125, 0.6241, 0.3591, 0.625, 0.5, 0.5, 0.5, 0.5, 0.3582, 0.625, 0.625, 0.625, 0.75, 0.5, 0.75, 0.5, 0.625, 0.875, 0.875, 1.0, 0.875, 1.0, 0.875, 0.875, 0.875, 0.5, 0.75, 0.5, 0.875, 0.375, 0.875, 0.375, 0.75, 0.5, 0.125, 0.5, 0.1972, 0.3766, 0.1967, 0.375, 0.125, 0.5, 0.3582, 0.5, 0.5, 0.375, 0.5, 0.3759, 0.3591, 0.5, 0.625, 0.5, 0.75, 0.375, 0.75, 0.375, 0.625, 0.0, 0.875, 0.125, 0.875, 0.125, 0.875, 0.0, 0.875, 0.5, 0.2777, 0.5, 0.3582, 0.3759, 0.3591, 0.3762, 0.2779, 0.5, 0.5, 0.5, 0.625, 0.375, 0.625, 0.375, 0.5, 0.375, 0.125, 0.3766, 0.1967, 0.25, 0.1962, 0.25, 0.125, 0.3759, 0.3591, 0.375, 0.5, 0.25, 0.5, 0.25, 0.3572, 0.375, 0.625, 0.375, 0.75, 0.25, 0.75, 0.25, 0.625, 0.5, 0.875, 0.625, 0.875, 0.625, 0.875, 0.5, 0.875, 0.3762, 0.2779, 0.3759, 0.3591, 0.25, 0.3572, 0.25, 0.2767, 0.375, 0.5, 0.375, 0.625, 0.25, 0.625, 0.25, 0.5, 0.375, 0.75, 0.375, 0.875, 0.25, 0.875, 0.25, 0.75, 0.125, 0.875, 0.25, 0.875, 0.25, 0.875, 0.125, 0.875, 0.25, 0.2767, 0.25, 0.3572, 0.124, 0.3591, 0.1237, 0.2779, 0.25, 0.5, 0.25, 0.625, 0.125, 0.625, 0.125, 0.5, 0.25, 0.75, 0.25, 0.875, 0.125, 0.875, 0.125, 0.75, 0.25, 0.125, 0.25, 0.1962, 0.1234, 0.1967, 0.125, 0.125, 0.25, 0.3572, 0.25, 0.5, 0.125, 0.5, 0.124, 0.3591, 0.25, 0.625, 0.25, 0.75, 0.125, 0.75, 0.125, 0.625, 0.1237, 0.2779, 0.124, 0.3591, 0.001975, 0.3582, 0.004128, 0.2777, 0.125, 0.5, 0.125, 0.625, 0.0, 0.625, 0.0, 0.5, 0.125, 0.75, 0.125, 0.875, 0.0, 0.875, 0.0, 0.75, 0.125, 0.125, 0.1234, 0.1967, 0.00628, 0.1972, 0.0, 0.125, 0.124, 0.3591, 0.125, 0.5, 0.0, 0.5, 0.001975, 0.3582, 0.125, 0.625, 0.125, 0.75, 0.0, 0.75, 0.0, 0.625, 0.75, 0.875, 0.875, 0.875, 0.875, 0.875, 0.75, 0.875, 1.0, 0.125, 0.9937, 0.1972, 0.8766, 0.1967, 0.875, 0.125, 0.998, 0.3582, 1.0, 0.5, 0.875, 0.5, 0.876, 0.3591, 1.0, 0.625, 1.0, 0.75, 0.875, 0.75, 0.875, 0.625, 0.25, 0.875, 0.375, 0.875, 0.375, 0.875, 0.25, 0.875, 0.9959, 0.2777, 0.998, 0.3582, 0.876, 0.3591, 0.8763, 0.2779, 1.0, 0.5, 1.0, 0.625, 0.875, 0.625, 0.875, 0.5, 1.0, 0.75, 1.0, 0.875, 0.875, 0.875, 0.875, 0.75, 0.876, 0.3591, 0.875, 0.5, 0.75, 0.5, 0.75, 0.3572, 0.875, 0.625, 0.875, 0.75, 0.75, 0.75, 0.75, 0.625, 0.375, 0.875, 0.5, 0.875, 0.5, 0.875, 0.375, 0.875, 0.8763, 0.2779, 0.876, 0.3591, 0.75, 0.3572, 0.75, 0.2767, 0.875, 0.5, 0.875, 0.625, 0.75, 0.625, 0.75, 0.5, 0.875, 0.75, 0.875, 0.875, 0.75, 0.875, 0.75, 0.75, 0.875, 0.125, 0.8766, 0.1967, 0.75, 0.1962, 0.75, 0.125, 0.125, 0.125, 0.0, 0.125, 0.2207, 0.8826, 0.1946, 0.6051, 1.0, 0.125, 0.875, 0.125, 0.219, 0.8826, 0.5195, 0.6051, 0.875, 0.125, 0.75, 0.125, 0.09321, 0.89, 0.3985, 0.6043, 0.75, 0.125, 0.625, 0.125, 0.8351, 0.8835, 0.8163, 0.5977, 0.625, 0.125, 0.5, 0.125, 0.7096, 0.8826, 0.6959, 0.6051, 0.5, 0.125, 0.375, 0.125, 0.5846, 0.8826, 0.5709, 0.6051, 0.375, 0.125, 0.25, 0.125, 0.4596, 0.8826, 0.4459, 0.6051, 0.25, 0.125, 0.125, 0.125, 0.3346, 0.8826, 0.3209, 0.6051, 0.8766, 0.1967, 0.8763, 0.2779, 0.75, 0.2767, 0.75, 0.1962, 0.9937, 0.1972, 0.9959, 0.2777, 0.8763, 0.2779, 0.8766, 0.1967, 0.1234, 0.1967, 0.1237, 0.2779, 0.004128, 0.2777, 0.00628, 0.1972, 0.25, 0.1962, 0.25, 0.2767, 0.1237, 0.2779, 0.1234, 0.1967, 0.3766, 0.1967, 0.3762, 0.2779, 0.25, 0.2767, 0.25, 0.1962, 0.5, 0.1972, 0.5, 0.2777, 0.3762, 0.2779, 0.3766, 0.1967, 0.6234, 0.1967, 0.6238, 0.2779, 0.5, 0.2777, 0.5, 0.1972, 0.75, 0.1962, 0.75, 0.2767, 0.6238, 0.2779, 0.6234, 0.1967, 0.5, 0.875, 0.625, 0.875, 0.625, 0.875, 0.5, 0.875, 0.25, 0.875, 0.375, 0.875, 0.375, 0.875, 0.25, 0.875, 0.0, 0.875, 0.125, 0.875, 0.125, 0.875, 0.0, 0.875, 0.625, 0.875, 0.75, 0.875, 0.75, 0.875, 0.625, 0.875, 0.875, 0.875, 1.0, 0.875, 1.0, 0.875, 0.875, 0.875, 0.375, 0.875, 0.5, 0.875, 0.5, 0.875, 0.375, 0.875, 0.75, 0.875, 0.875, 0.875, 0.875, 0.875, 0.75, 0.875, 0.125, 0.875, 0.25, 0.875, 0.25, 0.875, 0.125, 0.875, 0.25, 0.125, 0.125, 0.125, 0.125, 0.875, 0.25, 0.875, 0.75, 0.25, 0.75, 0.375, 0.625, 0.375, 0.625, 0.25, 0.75, 0.5, 0.75, 0.625, 0.625, 0.625, 0.625, 0.5, 0.75, 0.75, 0.75, 0.875, 0.625, 0.875, 0.625, 0.75, 0.75, 0.125, 0.75, 0.25, 0.625, 0.25, 0.625, 0.125, 0.75, 0.375, 0.75, 0.5, 0.625, 0.5, 0.625, 0.375, 0.75, 0.625, 0.75, 0.75, 0.625, 0.75, 0.625, 0.625, 0.75, 0.875, 0.6875, 1.0, 0.625, 0.875, 0.625, 0.75, 0.625, 0.875, 0.5, 0.875, 0.5, 0.75, 0.625, 0.125, 0.625, 0.25, 0.5, 0.25, 0.5, 0.125, 0.625, 0.375, 0.625, 0.5, 0.5, 0.5, 0.5, 0.375, 0.625, 0.625, 0.625, 0.75, 0.5, 0.75, 0.5, 0.625, 0.625, 0.875, 0.5625, 1.0, 0.5, 0.875, 0.375, 0.125, 0.25, 0.125, 0.25, 0.875, 0.375, 0.875, 0.625, 0.25, 0.625, 0.375, 0.5, 0.375, 0.5, 0.25, 0.625, 0.5, 0.625, 0.625, 0.5, 0.625, 0.5, 0.5, 0.5, 0.125, 0.5, 0.25, 0.375, 0.25, 0.375, 0.125, 0.5, 0.375, 0.5, 0.5, 0.375, 0.5, 0.375, 0.375, 0.5, 0.625, 0.5, 0.75, 0.375, 0.75, 0.375, 0.625, 0.5, 0.875, 0.4375, 1.0, 0.375, 0.875, 0.5, 0.125, 0.375, 0.125, 0.375, 0.875, 0.5, 0.875, 0.5, 0.25, 0.5, 0.375, 0.375, 0.375, 0.375, 0.25, 0.5, 0.5, 0.5, 0.625, 0.375, 0.625, 0.375, 0.5, 0.5, 0.75, 0.5, 0.875, 0.375, 0.875, 0.375, 0.75, 0.375, 0.875, 0.3125, 1.0, 0.25, 0.875, 0.625, 0.125, 0.5, 0.125, 0.5, 0.875, 0.625, 0.875, 0.375, 0.25, 0.375, 0.375, 0.25, 0.375, 0.25, 0.25, 0.375, 0.5, 0.375, 0.625, 0.25, 0.625, 0.25, 0.5, 0.375, 0.75, 0.375, 0.875, 0.25, 0.875, 0.25, 0.75, 0.375, 0.125, 0.375, 0.25, 0.25, 0.25, 0.25, 0.125, 0.375, 0.375, 0.375, 0.5, 0.25, 0.5, 0.25, 0.375, 0.375, 0.625, 0.375, 0.75, 0.25, 0.75, 0.25, 0.625, 0.25, 0.25, 0.25, 0.375, 0.125, 0.375, 0.125, 0.25, 0.25, 0.5, 0.25, 0.625, 0.125, 0.625, 0.125, 0.5, 0.25, 0.75, 0.25, 0.875, 0.125, 0.875, 0.125, 0.75, 0.25, 0.125, 0.25, 0.25, 0.125, 0.25, 0.125, 0.125, 0.25, 0.375, 0.25, 0.5, 0.125, 0.5, 0.125, 0.375, 0.25, 0.625, 0.25, 0.75, 0.125, 0.75, 0.125, 0.625, 0.25, 0.875, 0.1875, 1.0, 0.125, 0.875, 0.75, 0.125, 0.625, 0.125, 0.625, 0.875, 0.75, 0.875, 0.125, 0.125, 0.125, 0.25, 0.0, 0.25, 0.0, 0.125, 0.125, 0.375, 0.125, 0.5, 0.0, 0.5, 0.0, 0.375, 0.125, 0.625, 0.125, 0.75, 0.0, 0.75, 0.0, 0.625, 0.125, 0.875, 0.0625, 1.0, 0.0, 0.875, 1.0, 0.125, 0.875, 0.125, 0.875, 0.875, 1.0, 0.875, 0.125, 0.25, 0.125, 0.375, 0.0, 0.375, 0.0, 0.25, 0.125, 0.5, 0.125, 0.625, 0.0, 0.625, 0.0, 0.5, 0.125, 0.75, 0.125, 0.875, 0.0, 0.875, 0.0, 0.75, 1.0, 0.375, 1.0, 0.5, 0.875, 0.5, 0.875, 0.375, 1.0, 0.625, 1.0, 0.75, 0.875, 0.75, 0.875, 0.625, 1.0, 0.875, 0.9375, 1.0, 0.875, 0.875, 0.875, 0.125, 0.75, 0.125, 0.75, 0.875, 0.875, 0.875, 1.0, 0.25, 1.0, 0.375, 0.875, 0.375, 0.875, 0.25, 1.0, 0.5, 1.0, 0.625, 0.875, 0.625, 0.875, 0.5, 1.0, 0.75, 1.0, 0.875, 0.875, 0.875, 0.875, 0.75, 1.0, 0.125, 1.0, 0.25, 0.875, 0.25, 0.875, 0.125, 0.125, 0.125, 0.0, 0.125, 0.0, 0.875, 0.125, 0.875, 0.875, 0.25, 0.875, 0.375, 0.75, 0.375, 0.75, 0.25, 0.875, 0.5, 0.875, 0.625, 0.75, 0.625, 0.75, 0.5, 0.875, 0.75, 0.875, 0.875, 0.75, 0.875, 0.75, 0.75, 0.875, 0.125, 0.875, 0.25, 0.75, 0.25, 0.75, 0.125, 0.875, 0.375, 0.875, 0.5, 0.75, 0.5, 0.75, 0.375, 0.875, 0.625, 0.875, 0.75, 0.75, 0.75, 0.75, 0.625, 0.875, 0.875, 0.8125, 1.0, 0.75, 0.875])
me_cylinder_001.use_remesh_preserve_volume = False
me_cylinder_001.use_remesh_preserve_attributes = False
me_cylinder_001.use_mirror_vertex_groups = False
me_cylinder_001.update()
me_cube = bpy.data.meshes.new('Cube')
me_cube.from_pydata([(-0.7178, -0.1381, -1.133), (-0.8561, -1.0, 1.227), (-0.7178, 0.5545, -1.133), (-0.8561, 1.0, 1.227), (0.489, -0.1381, -1.144), (1.0, -1.0, 1.0), (0.489, 0.5545, -1.144), (1.0, 1.0, 1.0), (-1.285, 1.0, -0.9606), (-1.285, -1.0, -0.9606), (1.23, 1.0, -0.983), (1.23, -1.0, -0.983), (-0.9769, 0.8094, -1.09), (-0.9769, -0.4871, -1.09), (0.8338, 0.8094, -1.106), (0.8338, -0.4871, -1.106)], [], [(9, 1, 3, 8), (8, 3, 7, 10), (10, 7, 5, 11), (11, 5, 1, 9), (2, 6, 4, 0), (7, 3, 1, 5), (12, 13, 9, 8), (14, 12, 8, 10), (15, 14, 10, 11), (13, 15, 11, 9), (2, 0, 13, 12), (6, 2, 12, 14), (4, 6, 14, 15), (0, 4, 15, 13)])
_uv = me_cube.uv_layers.new(name='UVMap')
_uv.uv.foreach_set('vector', [0.375, 0.0, 0.625, 0.0, 0.625, 0.25, 0.375, 0.25, 0.375, 0.25, 0.625, 0.25, 0.625, 0.5, 0.375, 0.5, 0.375, 0.5, 0.625, 0.5, 0.625, 0.75, 0.375, 0.75, 0.375, 0.75, 0.625, 0.75, 0.625, 1.0, 0.375, 1.0, 0.19, 0.5817, 0.31, 0.5817, 0.31, 0.6683, 0.19, 0.6683, 0.625, 0.5, 0.875, 0.5, 0.875, 0.75, 0.625, 0.75, 0.16, 0.544, 0.16, 0.706, 0.125, 0.75, 0.125, 0.5, 0.34, 0.544, 0.16, 0.544, 0.125, 0.5, 0.375, 0.5, 0.34, 0.706, 0.34, 0.544, 0.375, 0.5, 0.375, 0.75, 0.16, 0.706, 0.34, 0.706, 0.375, 0.75, 0.125, 0.75, 0.19, 0.5817, 0.19, 0.6683, 0.16, 0.706, 0.16, 0.544, 0.31, 0.5817, 0.19, 0.5817, 0.16, 0.544, 0.34, 0.544, 0.31, 0.6683, 0.31, 0.5817, 0.34, 0.544, 0.34, 0.706, 0.19, 0.6683, 0.31, 0.6683, 0.34, 0.706, 0.16, 0.706])
me_cube.use_remesh_preserve_volume = False
me_cube.use_remesh_preserve_attributes = False
me_cube.use_mirror_vertex_groups = False
me_cube.update()

# ---- objects
ob_bishop = bpy.data.objects.new('bishop', me_pawn)
ob_bishop_1 = bpy.data.objects.new('Bishop', me_cylinder_001)
ob_cut = bpy.data.objects.new('Cut', me_cube)

# ---- transforms, parenting, visibility, modifiers, constraints
ob_bishop.location = (0.0, 0.0, 0.0389)
ob_bishop.rotation_euler = (1.571, -0.0, 0.0)
ob_bishop.scale = (1.14, 1.523, 1.0)
ob_bishop.lineart.crease_threshold = 0.0
ob_bishop_1.location = (-1.63e-09, -9.313e-10, 0.0)
ob_bishop_1.scale = (1.0, 1.133, 1.0)
ob_bishop_1.lineart.crease_threshold = 0.0
_m = ob_bishop_1.modifiers.new('Boolean', 'BOOLEAN')
_m.object = ob_cut
_m.solver = 'FAST'
ob_cut.location = (0.001767, -1.774e-05, 0.06607)
ob_cut.rotation_euler = (0.0, 0.2649, 0.0)
ob_cut.scale = (0.001805, 0.09951, 0.005501)
ob_cut.display_type = 'WIRE'
ob_cut.lineart.crease_threshold = 0.0

# ---- collection membership
col_collection.objects.link(ob_bishop)
col_collection.objects.link(ob_bishop_1)
col_collection.objects.link(ob_cut)

# ---- scene / render settings (as saved in the file)
scene.frame_start = 1; scene.frame_end = 250; scene.frame_set(0)
scene.render.engine = 'CYCLES'
scene.cycles.preview_pause = True
scene.cycles.use_denoising = False
scene.cycles.samples = 128
scene.cycles.sampling_pattern = 'TABULATED_SOBOL'
scene.cycles.use_adaptive_sampling = False
scene.cycles.use_light_tree = False
scene.view_settings.view_transform = 'Filmic'
bpy.context.view_layer.update()

# ---- added for rendering (the .blend has no active camera and no usable light): camera, sun
cam_auto = bpy.data.cameras.new('AutoCamera')
cam_auto.lens = 50.0
cam_auto.sensor_width = 36.0
cam_auto.clip_end = 1000.0
ob_auto_camera = bpy.data.objects.new('AutoCamera', cam_auto)
scene.collection.objects.link(ob_auto_camera)
ob_auto_camera.location = (0.200218, -0.240279, 0.199074)
ob_auto_camera.rotation_euler = (1.09748, -7.21219e-08, 0.694738)
scene.camera = ob_auto_camera
light_auto_sun = bpy.data.lights.new('AutoSun', 'SUN')
light_auto_sun.energy = 3.0
light_auto_sun.angle = 0.0523599
ob_auto_sun = bpy.data.objects.new('AutoSun', light_auto_sun)
scene.collection.objects.link(ob_auto_sun)
ob_auto_sun.rotation_euler = (0.872665, 0.174533, 0.523599)
bpy.context.view_layer.update()
